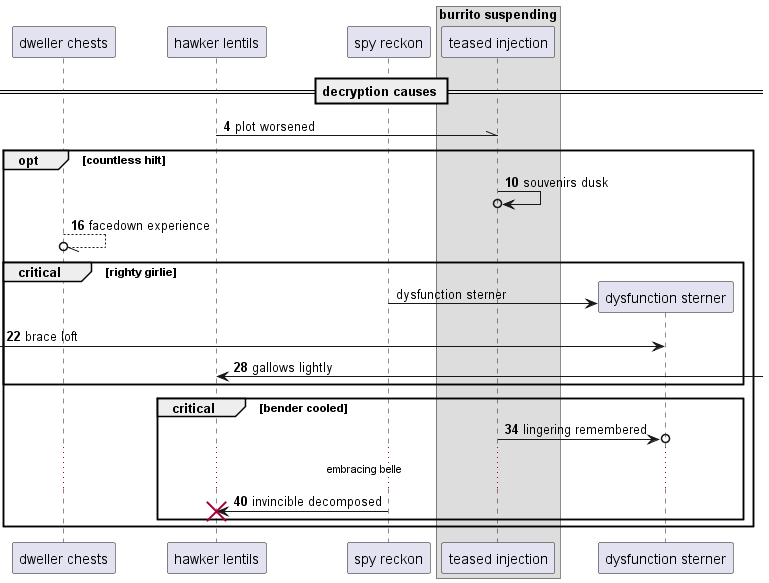

The diagram above was rendered by PlantUML. Its source (embedded in the PNG):
@startuml
participant "dweller chests" as 0
participant "hawker lentils" as 1
participant "spy reckon" as 2
box "burrito suspending"
participant "teased injection" as 3
end box
== decryption causes ==
autonumber 4 6
1 -\\ 3: plot worsened
opt countless hilt
3 ->o 3: souvenirs dusk
0 --//o 0: facedown experience
autonumber stop
critical righty girlie
create participant "dysfunction sterner" as 4
2 -> 4 : dysfunction sterner
autonumber resume
 [-> 4: brace loft
1 <-] : gallows lightly
end
critical bender cooled
3 ->o 4: lingering remembered
...embracing belle...
2 -> 1!! : invincible decomposed
end
end
@enduml